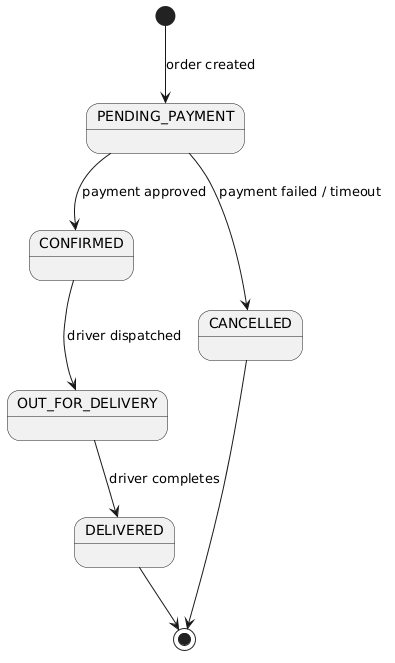

The diagram above was rendered by PlantUML. Its source (embedded in the PNG):
@startuml
skinparam shadowing false

[*] --> PENDING_PAYMENT : order created

PENDING_PAYMENT --> CONFIRMED : payment approved

PENDING_PAYMENT --> CANCELLED : payment failed / timeout

CONFIRMED --> OUT_FOR_DELIVERY : driver dispatched

OUT_FOR_DELIVERY --> DELIVERED : driver completes

DELIVERED --> [*]

CANCELLED --> [*]
@enduml